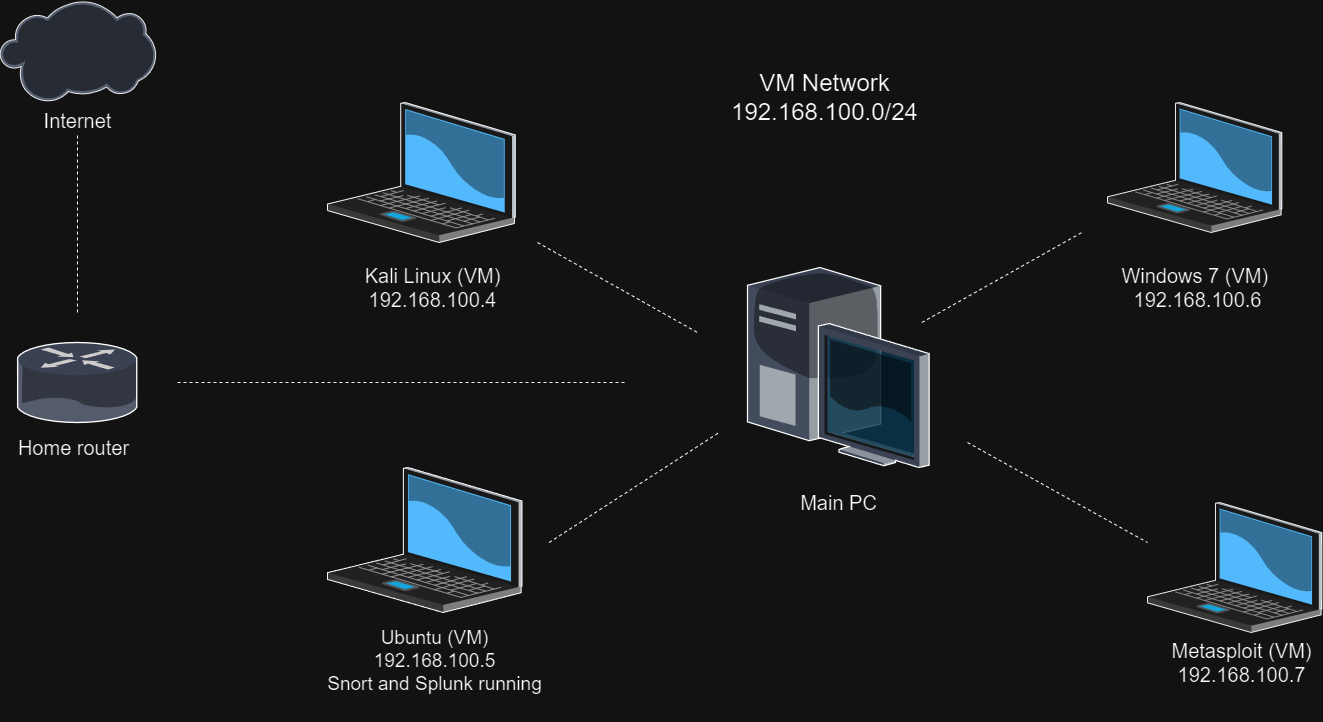

The diagram above was exported from draw.io. Its source (the exported page's mxGraphModel, read from the mxfile embedded in the PNG):
<mxGraphModel dx="1615" dy="937" grid="1" gridSize="10" guides="1" tooltips="1" connect="1" arrows="1" fold="1" page="1" pageScale="1" pageWidth="1100" pageHeight="850" background="none" math="0" shadow="0">
  <root>
    <mxCell id="0" />
    <mxCell id="1" parent="0" />
    <mxCell id="-e9wMwd_tGwrmmKhN_GE-1" value="" style="verticalLabelPosition=bottom;sketch=0;aspect=fixed;html=1;verticalAlign=top;strokeColor=none;align=center;outlineConnect=0;shape=mxgraph.citrix.laptop_2;" vertex="1" parent="1">
      <mxGeometry x="1299.9999999999998" y="260" width="174.34" height="130" as="geometry" />
    </mxCell>
    <mxCell id="-e9wMwd_tGwrmmKhN_GE-4" value="" style="verticalLabelPosition=bottom;sketch=0;aspect=fixed;html=1;verticalAlign=top;strokeColor=none;align=center;outlineConnect=0;shape=mxgraph.citrix.laptop_2;" vertex="1" parent="1">
      <mxGeometry x="520" y="260" width="187.75" height="140" as="geometry" />
    </mxCell>
    <mxCell id="-e9wMwd_tGwrmmKhN_GE-5" value="" style="verticalLabelPosition=bottom;sketch=0;aspect=fixed;html=1;verticalAlign=top;strokeColor=none;align=center;outlineConnect=0;shape=mxgraph.citrix.laptop_2;" vertex="1" parent="1">
      <mxGeometry x="519.9999999999999" y="625" width="194.45" height="145" as="geometry" />
    </mxCell>
    <mxCell id="-e9wMwd_tGwrmmKhN_GE-6" value="" style="verticalLabelPosition=bottom;sketch=0;aspect=fixed;html=1;verticalAlign=top;strokeColor=none;align=center;outlineConnect=0;shape=mxgraph.citrix.laptop_2;" vertex="1" parent="1">
      <mxGeometry x="1340" y="660" width="174.34" height="130" as="geometry" />
    </mxCell>
    <mxCell id="-e9wMwd_tGwrmmKhN_GE-8" value="Kali Linux (VM)&lt;br&gt;192.168.100.4" style="text;html=1;align=center;verticalAlign=middle;resizable=0;points=[];autosize=1;strokeColor=none;fillColor=none;fontSize=20;" vertex="1" parent="1">
      <mxGeometry x="545" y="415" width="160" height="60" as="geometry" />
    </mxCell>
    <mxCell id="-e9wMwd_tGwrmmKhN_GE-22" value="Ubuntu (VM)&lt;br&gt;192.168.100.5&lt;br&gt;Snort and Splunk running&lt;div&gt;&lt;br&gt;&lt;/div&gt;" style="text;html=1;align=center;verticalAlign=middle;resizable=0;points=[];autosize=1;strokeColor=none;fillColor=none;fontSize=19;" vertex="1" parent="1">
      <mxGeometry x="507.17" y="780" width="240" height="100" as="geometry" />
    </mxCell>
    <mxCell id="-e9wMwd_tGwrmmKhN_GE-23" value="&lt;font style=&quot;font-size: 20px;&quot;&gt;Metasploit (VM)&lt;br&gt;192.168.100.7&lt;br&gt;&lt;/font&gt;" style="text;html=1;align=center;verticalAlign=middle;resizable=0;points=[];autosize=1;strokeColor=none;fillColor=none;" vertex="1" parent="1">
      <mxGeometry x="1354.34" y="790" width="160" height="60" as="geometry" />
    </mxCell>
    <mxCell id="-e9wMwd_tGwrmmKhN_GE-24" value="&lt;font style=&quot;font-size: 20px;&quot;&gt;Windows 7 (VM)&amp;nbsp;&lt;br&gt;192.168.100.6&lt;br&gt;&lt;/font&gt;" style="text;html=1;align=center;verticalAlign=middle;resizable=0;points=[];autosize=1;strokeColor=none;fillColor=none;" vertex="1" parent="1">
      <mxGeometry x="1299.9999999999998" y="415" width="180" height="60" as="geometry" />
    </mxCell>
    <mxCell id="-e9wMwd_tGwrmmKhN_GE-29" value="&lt;font style=&quot;font-size: 24px;&quot;&gt;VM Network&lt;br&gt;192.168.100.0/24&lt;/font&gt;" style="text;html=1;align=center;verticalAlign=middle;resizable=0;points=[];autosize=1;strokeColor=none;fillColor=none;" vertex="1" parent="1">
      <mxGeometry x="911.63" y="220" width="210" height="70" as="geometry" />
    </mxCell>
    <mxCell id="-e9wMwd_tGwrmmKhN_GE-34" value="" style="verticalLabelPosition=bottom;sketch=0;aspect=fixed;html=1;verticalAlign=top;strokeColor=none;align=center;outlineConnect=0;shape=mxgraph.citrix.desktop;" vertex="1" parent="1">
      <mxGeometry x="940" y="425" width="181.63" height="200" as="geometry" />
    </mxCell>
    <mxCell id="-e9wMwd_tGwrmmKhN_GE-35" value="&lt;font style=&quot;font-size: 20px;&quot;&gt;Main PC&lt;/font&gt;" style="text;html=1;align=center;verticalAlign=middle;resizable=0;points=[];autosize=1;strokeColor=none;fillColor=none;" vertex="1" parent="1">
      <mxGeometry x="980.81" y="640" width="100" height="40" as="geometry" />
    </mxCell>
    <mxCell id="-e9wMwd_tGwrmmKhN_GE-36" value="" style="verticalLabelPosition=bottom;sketch=0;aspect=fixed;html=1;verticalAlign=top;strokeColor=none;align=center;outlineConnect=0;shape=mxgraph.citrix.router;" vertex="1" parent="1">
      <mxGeometry x="210" y="500" width="120.54" height="80" as="geometry" />
    </mxCell>
    <mxCell id="-e9wMwd_tGwrmmKhN_GE-37" value="&lt;font style=&quot;font-size: 20px;&quot;&gt;Internet&lt;/font&gt;" style="verticalLabelPosition=bottom;sketch=0;aspect=fixed;html=1;verticalAlign=top;strokeColor=none;align=center;outlineConnect=0;shape=mxgraph.citrix.cloud;" vertex="1" parent="1">
      <mxGeometry x="192.11999999999998" y="158" width="156.3" height="102" as="geometry" />
    </mxCell>
    <mxCell id="-e9wMwd_tGwrmmKhN_GE-38" value="" style="endArrow=none;dashed=1;html=1;rounded=0;" edge="1" parent="1">
      <mxGeometry width="50" height="50" relative="1" as="geometry">
        <mxPoint x="741.63" y="700" as="sourcePoint" />
        <mxPoint x="911.63" y="590" as="targetPoint" />
      </mxGeometry>
    </mxCell>
    <mxCell id="-e9wMwd_tGwrmmKhN_GE-39" value="" style="endArrow=none;dashed=1;html=1;rounded=0;" edge="1" parent="1">
      <mxGeometry width="50" height="50" relative="1" as="geometry">
        <mxPoint x="730" y="400" as="sourcePoint" />
        <mxPoint x="890" y="490" as="targetPoint" />
      </mxGeometry>
    </mxCell>
    <mxCell id="-e9wMwd_tGwrmmKhN_GE-40" value="" style="endArrow=none;dashed=1;html=1;rounded=0;" edge="1" parent="1">
      <mxGeometry width="50" height="50" relative="1" as="geometry">
        <mxPoint x="1114.34" y="480" as="sourcePoint" />
        <mxPoint x="1274.34" y="390" as="targetPoint" />
      </mxGeometry>
    </mxCell>
    <mxCell id="-e9wMwd_tGwrmmKhN_GE-41" value="" style="endArrow=none;dashed=1;html=1;rounded=0;" edge="1" parent="1">
      <mxGeometry width="50" height="50" relative="1" as="geometry">
        <mxPoint x="1160" y="600" as="sourcePoint" />
        <mxPoint x="1340" y="700" as="targetPoint" />
      </mxGeometry>
    </mxCell>
    <mxCell id="-e9wMwd_tGwrmmKhN_GE-42" value="" style="endArrow=none;dashed=1;html=1;rounded=0;" edge="1" parent="1">
      <mxGeometry width="50" height="50" relative="1" as="geometry">
        <mxPoint x="370" y="540" as="sourcePoint" />
        <mxPoint x="820" y="540" as="targetPoint" />
      </mxGeometry>
    </mxCell>
    <mxCell id="-e9wMwd_tGwrmmKhN_GE-43" value="" style="endArrow=none;dashed=1;html=1;rounded=0;" edge="1" parent="1">
      <mxGeometry width="50" height="50" relative="1" as="geometry">
        <mxPoint x="270" y="470" as="sourcePoint" />
        <mxPoint x="270" y="290" as="targetPoint" />
      </mxGeometry>
    </mxCell>
    <mxCell id="-e9wMwd_tGwrmmKhN_GE-44" value="&lt;font style=&quot;font-size: 20px;&quot;&gt;Home router&lt;/font&gt;" style="text;html=1;align=center;verticalAlign=middle;resizable=0;points=[];autosize=1;strokeColor=none;fillColor=none;" vertex="1" parent="1">
      <mxGeometry x="200.54" y="585" width="130" height="40" as="geometry" />
    </mxCell>
  </root>
</mxGraphModel>